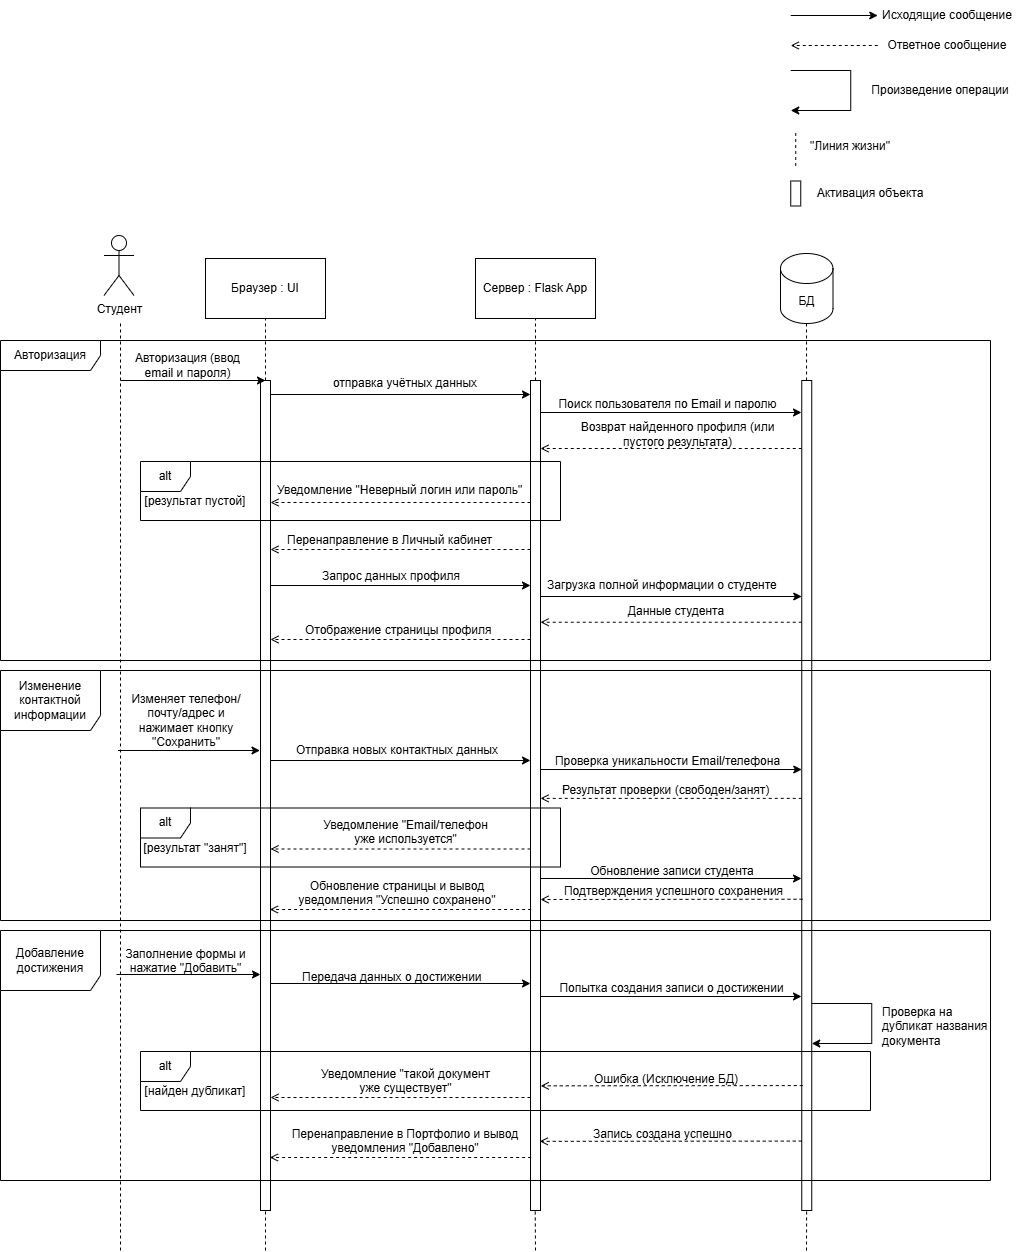

The diagram above was exported from draw.io. Its source (the exported page's mxGraphModel, read from the mxfile embedded in the PNG):
<mxGraphModel dx="1892" dy="1464" grid="1" gridSize="10" guides="1" tooltips="1" connect="1" arrows="1" fold="1" page="1" pageScale="1" pageWidth="827" pageHeight="1169" math="0" shadow="0">
  <root>
    <mxCell id="0" />
    <mxCell id="1" parent="0" />
    <mxCell id="hzfTMOFVr_tADuLA_wyh-22" parent="1" style="rounded=0;whiteSpace=wrap;html=1;" value="" vertex="1">
      <mxGeometry height="830" width="10" x="530" y="410" as="geometry" />
    </mxCell>
    <mxCell id="HNps-NlzK6sWlQasDG1S-1" parent="1" style="shape=umlActor;verticalLabelPosition=bottom;verticalAlign=top;html=1;outlineConnect=0;" value="Студент" vertex="1">
      <mxGeometry height="60" width="30" x="103.5" y="265" as="geometry" />
    </mxCell>
    <mxCell id="HNps-NlzK6sWlQasDG1S-8" edge="1" parent="1" source="HNps-NlzK6sWlQasDG1S-16" style="endArrow=none;html=1;rounded=0;dashed=1;" value="">
      <mxGeometry height="50" relative="1" width="50" as="geometry">
        <mxPoint x="265" y="690" as="sourcePoint" />
        <mxPoint x="265" y="320" as="targetPoint" />
      </mxGeometry>
    </mxCell>
    <mxCell id="HNps-NlzK6sWlQasDG1S-9" edge="1" parent="1" source="hzfTMOFVr_tADuLA_wyh-22" style="endArrow=none;html=1;rounded=0;dashed=1;" value="">
      <mxGeometry height="50" relative="1" width="50" as="geometry">
        <mxPoint x="534.66" y="690" as="sourcePoint" />
        <mxPoint x="535" y="320" as="targetPoint" />
      </mxGeometry>
    </mxCell>
    <mxCell id="HNps-NlzK6sWlQasDG1S-11" edge="1" parent="1" source="hzfTMOFVr_tADuLA_wyh-25" style="endArrow=none;html=1;rounded=0;dashed=1;" value="">
      <mxGeometry height="50" relative="1" width="50" as="geometry">
        <mxPoint x="805.66" y="695" as="sourcePoint" />
        <mxPoint x="806" y="320" as="targetPoint" />
      </mxGeometry>
    </mxCell>
    <mxCell id="HNps-NlzK6sWlQasDG1S-12" edge="1" parent="1" style="endArrow=none;html=1;rounded=0;dashed=1;" value="">
      <mxGeometry height="50" relative="1" width="50" as="geometry">
        <mxPoint x="120" y="1280" as="sourcePoint" />
        <mxPoint x="120" y="350" as="targetPoint" />
      </mxGeometry>
    </mxCell>
    <mxCell id="HNps-NlzK6sWlQasDG1S-15" parent="1" style="text;html=1;whiteSpace=wrap;strokeColor=none;fillColor=none;align=center;verticalAlign=middle;rounded=0;" value="Авторизация (ввод email и пароля)" vertex="1">
      <mxGeometry height="30" width="115" x="130" y="380" as="geometry" />
    </mxCell>
    <mxCell id="HNps-NlzK6sWlQasDG1S-17" edge="1" parent="1" style="endArrow=none;html=1;rounded=0;dashed=1;" target="HNps-NlzK6sWlQasDG1S-16" value="">
      <mxGeometry height="50" relative="1" width="50" as="geometry">
        <mxPoint x="265" y="1280" as="sourcePoint" />
        <mxPoint x="265" y="360" as="targetPoint" />
      </mxGeometry>
    </mxCell>
    <mxCell id="HNps-NlzK6sWlQasDG1S-18" edge="1" parent="1" style="endArrow=classic;html=1;rounded=0;" value="">
      <mxGeometry height="50" relative="1" width="50" as="geometry">
        <mxPoint x="270" y="424" as="sourcePoint" />
        <mxPoint x="530" y="424" as="targetPoint" />
      </mxGeometry>
    </mxCell>
    <mxCell id="HNps-NlzK6sWlQasDG1S-19" parent="1" style="text;html=1;whiteSpace=wrap;strokeColor=none;fillColor=none;align=center;verticalAlign=middle;rounded=0;" value="отправка учётных данных" vertex="1">
      <mxGeometry height="30" width="210" x="300" y="398" as="geometry" />
    </mxCell>
    <mxCell id="hzfTMOFVr_tADuLA_wyh-3" parent="1" style="rounded=0;whiteSpace=wrap;html=1;" value="Браузер : UI" vertex="1">
      <mxGeometry height="60" width="120" x="205" y="288" as="geometry" />
    </mxCell>
    <mxCell id="hzfTMOFVr_tADuLA_wyh-4" parent="1" style="rounded=0;whiteSpace=wrap;html=1;" value="Сервер : Flask App" vertex="1">
      <mxGeometry height="60" width="120" x="475" y="288" as="geometry" />
    </mxCell>
    <mxCell id="hzfTMOFVr_tADuLA_wyh-6" parent="1" style="shape=cylinder3;whiteSpace=wrap;html=1;boundedLbl=1;backgroundOutline=1;size=15;" value="БД" vertex="1">
      <mxGeometry height="70" width="52.5" x="780" y="283" as="geometry" />
    </mxCell>
    <mxCell id="hzfTMOFVr_tADuLA_wyh-7" edge="1" parent="1" style="endArrow=classic;html=1;rounded=0;" target="hzfTMOFVr_tADuLA_wyh-8" value="">
      <mxGeometry height="50" relative="1" width="50" as="geometry">
        <mxPoint x="790.25" y="45" as="sourcePoint" />
        <mxPoint x="910.25" y="45" as="targetPoint" />
      </mxGeometry>
    </mxCell>
    <mxCell id="hzfTMOFVr_tADuLA_wyh-8" parent="1" style="text;html=1;whiteSpace=wrap;strokeColor=none;fillColor=none;align=center;verticalAlign=middle;rounded=0;" value="&lt;font&gt;Исходящие сообщение&lt;/font&gt;" vertex="1">
      <mxGeometry height="30" width="140" x="877.25" y="30" as="geometry" />
    </mxCell>
    <mxCell id="hzfTMOFVr_tADuLA_wyh-10" parent="1" style="text;html=1;whiteSpace=wrap;strokeColor=none;fillColor=none;align=center;verticalAlign=middle;rounded=0;" value="&lt;font&gt;Ответное сообщение&lt;/font&gt;" vertex="1">
      <mxGeometry height="30" width="140" x="877.25" y="60" as="geometry" />
    </mxCell>
    <mxCell id="hzfTMOFVr_tADuLA_wyh-11" edge="1" parent="1" style="endArrow=open;html=1;rounded=0;exitX=0;exitY=0.5;exitDx=0;exitDy=0;dashed=1;endFill=0;" value="">
      <mxGeometry height="50" relative="1" width="50" as="geometry">
        <mxPoint x="877.25" y="75" as="sourcePoint" />
        <mxPoint x="790.25" y="75" as="targetPoint" />
      </mxGeometry>
    </mxCell>
    <mxCell id="hzfTMOFVr_tADuLA_wyh-13" edge="1" parent="1" style="endArrow=none;html=1;rounded=0;dashed=1;" value="">
      <mxGeometry height="50" relative="1" width="50" as="geometry">
        <mxPoint x="795.25" y="195.5" as="sourcePoint" />
        <mxPoint x="795.25" y="160.5" as="targetPoint" />
      </mxGeometry>
    </mxCell>
    <mxCell id="hzfTMOFVr_tADuLA_wyh-14" parent="1" style="text;html=1;whiteSpace=wrap;strokeColor=none;fillColor=none;align=center;verticalAlign=middle;rounded=0;" value="&lt;font&gt;&quot;Линия жизни&quot;&lt;/font&gt;" vertex="1">
      <mxGeometry height="30" width="90" x="805.25" y="160.5" as="geometry" />
    </mxCell>
    <mxCell id="hzfTMOFVr_tADuLA_wyh-15" parent="1" style="rounded=0;whiteSpace=wrap;html=1;" value="" vertex="1">
      <mxGeometry height="25" width="10" x="790.25" y="210.5" as="geometry" />
    </mxCell>
    <mxCell id="hzfTMOFVr_tADuLA_wyh-16" parent="1" style="text;html=1;whiteSpace=wrap;strokeColor=none;fillColor=none;align=center;verticalAlign=middle;rounded=0;" value="&lt;font&gt;Активация объекта&lt;/font&gt;" vertex="1">
      <mxGeometry height="30" width="140" x="800.25" y="208" as="geometry" />
    </mxCell>
    <mxCell id="hzfTMOFVr_tADuLA_wyh-18" edge="1" parent="1" style="endArrow=classic;html=1;rounded=0;" value="">
      <mxGeometry height="50" relative="1" width="50" as="geometry">
        <mxPoint x="540" y="442" as="sourcePoint" />
        <mxPoint x="801" y="442" as="targetPoint" />
      </mxGeometry>
    </mxCell>
    <mxCell id="HNps-NlzK6sWlQasDG1S-16" parent="1" style="rounded=0;whiteSpace=wrap;html=1;" value="" vertex="1">
      <mxGeometry height="830" width="10" x="260" y="410" as="geometry" />
    </mxCell>
    <mxCell id="HNps-NlzK6sWlQasDG1S-14" edge="1" parent="1" style="endArrow=classic;html=1;rounded=0;" value="">
      <mxGeometry height="50" relative="1" width="50" as="geometry">
        <mxPoint x="120" y="410" as="sourcePoint" />
        <mxPoint x="265" y="410" as="targetPoint" />
      </mxGeometry>
    </mxCell>
    <mxCell id="hzfTMOFVr_tADuLA_wyh-23" edge="1" parent="1" style="endArrow=none;html=1;rounded=0;dashed=1;" value="">
      <mxGeometry height="50" relative="1" width="50" as="geometry">
        <mxPoint x="535" y="1280" as="sourcePoint" />
        <mxPoint x="534.7328244274809" y="1240" as="targetPoint" />
      </mxGeometry>
    </mxCell>
    <mxCell id="hzfTMOFVr_tADuLA_wyh-24" parent="1" style="text;html=1;whiteSpace=wrap;strokeColor=none;fillColor=none;align=center;verticalAlign=middle;rounded=0;" value="Поиск пользователя по Email и паролю" vertex="1">
      <mxGeometry height="30" width="245" x="545" y="419" as="geometry" />
    </mxCell>
    <mxCell id="hzfTMOFVr_tADuLA_wyh-26" edge="1" parent="1" style="endArrow=none;html=1;rounded=0;dashed=1;" value="">
      <mxGeometry height="50" relative="1" width="50" as="geometry">
        <mxPoint x="806" y="1280" as="sourcePoint" />
        <mxPoint x="806.10989010989" y="1240" as="targetPoint" />
      </mxGeometry>
    </mxCell>
    <mxCell id="hzfTMOFVr_tADuLA_wyh-25" parent="1" style="rounded=0;whiteSpace=wrap;html=1;" value="" vertex="1">
      <mxGeometry height="830" width="10" x="801.25" y="410" as="geometry" />
    </mxCell>
    <mxCell id="hzfTMOFVr_tADuLA_wyh-27" edge="1" parent="1" style="endArrow=open;html=1;rounded=0;exitX=0;exitY=0.5;exitDx=0;exitDy=0;dashed=1;endFill=0;" value="">
      <mxGeometry height="50" relative="1" width="50" as="geometry">
        <mxPoint x="801.25" y="478" as="sourcePoint" />
        <mxPoint x="540" y="478" as="targetPoint" />
      </mxGeometry>
    </mxCell>
    <mxCell id="hzfTMOFVr_tADuLA_wyh-28" parent="1" style="text;html=1;whiteSpace=wrap;strokeColor=none;fillColor=none;align=center;verticalAlign=middle;rounded=0;" value="Возврат найденного профиля (или пустого результата)" vertex="1">
      <mxGeometry height="30" width="225" x="565" y="449" as="geometry" />
    </mxCell>
    <mxCell id="hzfTMOFVr_tADuLA_wyh-30" edge="1" parent="1" style="endArrow=open;html=1;rounded=0;dashed=1;endFill=0;" value="">
      <mxGeometry height="50" relative="1" width="50" as="geometry">
        <mxPoint x="530" y="532" as="sourcePoint" />
        <mxPoint x="270" y="532" as="targetPoint" />
      </mxGeometry>
    </mxCell>
    <mxCell id="hzfTMOFVr_tADuLA_wyh-29" parent="1" style="text;whiteSpace=wrap;html=1;" value="Уведомление &quot;Неверный логин или пароль&quot;" vertex="1">
      <mxGeometry height="40" width="250" x="275" y="506" as="geometry" />
    </mxCell>
    <mxCell id="hzfTMOFVr_tADuLA_wyh-32" parent="1" style="shape=umlFrame;whiteSpace=wrap;html=1;pointerEvents=0;width=100;height=30;" value="Авторизация" vertex="1">
      <mxGeometry height="320" width="990" y="370" as="geometry" />
    </mxCell>
    <mxCell id="hzfTMOFVr_tADuLA_wyh-35" parent="1" style="shape=umlFrame;whiteSpace=wrap;html=1;pointerEvents=0;width=50;height=30;" value="alt" vertex="1">
      <mxGeometry height="59" width="420" x="140" y="491" as="geometry" />
    </mxCell>
    <mxCell id="hzfTMOFVr_tADuLA_wyh-36" parent="1" style="text;html=1;whiteSpace=wrap;strokeColor=none;fillColor=none;align=center;verticalAlign=middle;rounded=0;" value="[результат пустой]" vertex="1">
      <mxGeometry height="30" width="110" x="140" y="516" as="geometry" />
    </mxCell>
    <mxCell id="hzfTMOFVr_tADuLA_wyh-37" parent="1" style="text;whiteSpace=wrap;html=1;" value="Перенаправление в Личный кабинет" vertex="1">
      <mxGeometry height="40" width="240" x="285" y="556" as="geometry" />
    </mxCell>
    <mxCell id="hzfTMOFVr_tADuLA_wyh-38" edge="1" parent="1" style="endArrow=open;html=1;rounded=0;dashed=1;endFill=0;" value="">
      <mxGeometry height="50" relative="1" width="50" as="geometry">
        <mxPoint x="530" y="579" as="sourcePoint" />
        <mxPoint x="270" y="579" as="targetPoint" />
      </mxGeometry>
    </mxCell>
    <mxCell id="hzfTMOFVr_tADuLA_wyh-39" edge="1" parent="1" style="endArrow=classic;html=1;rounded=0;" value="">
      <mxGeometry height="50" relative="1" width="50" as="geometry">
        <mxPoint x="270" y="615" as="sourcePoint" />
        <mxPoint x="530" y="615" as="targetPoint" />
      </mxGeometry>
    </mxCell>
    <mxCell id="hzfTMOFVr_tADuLA_wyh-40" parent="1" style="text;whiteSpace=wrap;html=1;" value="Запрос данных профиля" vertex="1">
      <mxGeometry height="40" width="170" x="320" y="592" as="geometry" />
    </mxCell>
    <mxCell id="hzfTMOFVr_tADuLA_wyh-41" edge="1" parent="1" style="endArrow=classic;html=1;rounded=0;" value="">
      <mxGeometry height="50" relative="1" width="50" as="geometry">
        <mxPoint x="540.25" y="626" as="sourcePoint" />
        <mxPoint x="801.25" y="626" as="targetPoint" />
      </mxGeometry>
    </mxCell>
    <mxCell id="hzfTMOFVr_tADuLA_wyh-42" parent="1" style="text;whiteSpace=wrap;html=1;" value="Загрузка полной информации о студенте" vertex="1">
      <mxGeometry height="40" width="260" x="545" y="601" as="geometry" />
    </mxCell>
    <mxCell id="hzfTMOFVr_tADuLA_wyh-43" parent="1" style="text;whiteSpace=wrap;html=1;align=center;" value="Данные студента" vertex="1">
      <mxGeometry height="40" width="220" x="566" y="627" as="geometry" />
    </mxCell>
    <mxCell id="hzfTMOFVr_tADuLA_wyh-44" edge="1" parent="1" style="endArrow=open;html=1;rounded=0;exitX=0;exitY=0.5;exitDx=0;exitDy=0;dashed=1;endFill=0;" value="">
      <mxGeometry height="50" relative="1" width="50" as="geometry">
        <mxPoint x="801.25" y="651.74" as="sourcePoint" />
        <mxPoint x="540" y="651.74" as="targetPoint" />
      </mxGeometry>
    </mxCell>
    <mxCell id="hzfTMOFVr_tADuLA_wyh-46" edge="1" parent="1" style="endArrow=open;html=1;rounded=0;dashed=1;endFill=0;" value="">
      <mxGeometry height="50" relative="1" width="50" as="geometry">
        <mxPoint x="530" y="669" as="sourcePoint" />
        <mxPoint x="270" y="669" as="targetPoint" />
      </mxGeometry>
    </mxCell>
    <mxCell id="hzfTMOFVr_tADuLA_wyh-47" parent="1" style="text;whiteSpace=wrap;html=1;" value="Отображение страницы профиля" vertex="1">
      <mxGeometry height="40" width="195" x="302.5" y="646" as="geometry" />
    </mxCell>
    <mxCell id="hzfTMOFVr_tADuLA_wyh-49" parent="1" style="shape=umlFrame;whiteSpace=wrap;html=1;pointerEvents=0;width=100;height=60;" value="Изменение контактной информации" vertex="1">
      <mxGeometry height="250" width="990" y="700" as="geometry" />
    </mxCell>
    <mxCell id="hzfTMOFVr_tADuLA_wyh-50" parent="1" style="text;html=1;whiteSpace=wrap;strokeColor=none;fillColor=none;align=center;verticalAlign=middle;rounded=0;" value="Изменяет телефон/почту/адрес и нажимает кнопку &quot;Сохранить&quot;" vertex="1">
      <mxGeometry height="70" width="130" x="121" y="715" as="geometry" />
    </mxCell>
    <mxCell id="hzfTMOFVr_tADuLA_wyh-51" edge="1" parent="1" style="endArrow=classic;html=1;rounded=0;" value="">
      <mxGeometry height="50" relative="1" width="50" as="geometry">
        <mxPoint x="117.5" y="780" as="sourcePoint" />
        <mxPoint x="259.5" y="780" as="targetPoint" />
      </mxGeometry>
    </mxCell>
    <mxCell id="hzfTMOFVr_tADuLA_wyh-52" edge="1" parent="1" style="endArrow=classic;html=1;rounded=0;" value="">
      <mxGeometry height="50" relative="1" width="50" as="geometry">
        <mxPoint x="270" y="790" as="sourcePoint" />
        <mxPoint x="530" y="790" as="targetPoint" />
      </mxGeometry>
    </mxCell>
    <mxCell id="hzfTMOFVr_tADuLA_wyh-53" parent="1" style="text;whiteSpace=wrap;html=1;" value="Отправка новых контактных данных" vertex="1">
      <mxGeometry height="40" width="213" x="293.5" y="766" as="geometry" />
    </mxCell>
    <mxCell id="hzfTMOFVr_tADuLA_wyh-54" edge="1" parent="1" style="endArrow=classic;html=1;rounded=0;" value="">
      <mxGeometry height="50" relative="1" width="50" as="geometry">
        <mxPoint x="540.25" y="799" as="sourcePoint" />
        <mxPoint x="801.25" y="799" as="targetPoint" />
      </mxGeometry>
    </mxCell>
    <mxCell id="hzfTMOFVr_tADuLA_wyh-55" parent="1" style="text;html=1;whiteSpace=wrap;strokeColor=none;fillColor=none;align=center;verticalAlign=middle;rounded=0;" value="Проверка уникальности Email/телефона" vertex="1">
      <mxGeometry height="30" width="245" x="545.25" y="776" as="geometry" />
    </mxCell>
    <mxCell id="hzfTMOFVr_tADuLA_wyh-56" parent="1" style="text;whiteSpace=wrap;html=1;" value="Результат проверки (свободен/занят)" vertex="1">
      <mxGeometry height="40" width="215" x="560" y="806" as="geometry" />
    </mxCell>
    <mxCell id="hzfTMOFVr_tADuLA_wyh-57" edge="1" parent="1" style="endArrow=open;html=1;rounded=0;exitX=0;exitY=0.5;exitDx=0;exitDy=0;dashed=1;endFill=0;" value="">
      <mxGeometry height="50" relative="1" width="50" as="geometry">
        <mxPoint x="801.25" y="827.88" as="sourcePoint" />
        <mxPoint x="540" y="827.88" as="targetPoint" />
      </mxGeometry>
    </mxCell>
    <mxCell id="hzfTMOFVr_tADuLA_wyh-58" edge="1" parent="1" style="endArrow=open;html=1;rounded=0;dashed=1;endFill=0;" value="">
      <mxGeometry height="50" relative="1" width="50" as="geometry">
        <mxPoint x="530" y="878.5" as="sourcePoint" />
        <mxPoint x="270" y="878.5" as="targetPoint" />
      </mxGeometry>
    </mxCell>
    <mxCell id="hzfTMOFVr_tADuLA_wyh-59" parent="1" style="text;whiteSpace=wrap;html=1;align=center;" value="Уведомление &quot;Email/телефон уже используется&quot;" vertex="1">
      <mxGeometry height="40" width="175" x="317.5" y="841" as="geometry" />
    </mxCell>
    <mxCell id="hzfTMOFVr_tADuLA_wyh-60" parent="1" style="shape=umlFrame;whiteSpace=wrap;html=1;pointerEvents=0;width=50;height=30;" value="alt" vertex="1">
      <mxGeometry height="59" width="420" x="140" y="837.5" as="geometry" />
    </mxCell>
    <mxCell id="hzfTMOFVr_tADuLA_wyh-61" parent="1" style="text;html=1;whiteSpace=wrap;strokeColor=none;fillColor=none;align=center;verticalAlign=middle;rounded=0;" value="[результат &quot;занят&quot;]" vertex="1">
      <mxGeometry height="30" width="110" x="140" y="862.5" as="geometry" />
    </mxCell>
    <mxCell id="hzfTMOFVr_tADuLA_wyh-66" parent="1" style="text;whiteSpace=wrap;html=1;align=center;" value="Обновление записи студента" vertex="1">
      <mxGeometry height="40" width="200" x="571.5" y="887" as="geometry" />
    </mxCell>
    <mxCell id="hzfTMOFVr_tADuLA_wyh-67" edge="1" parent="1" style="endArrow=classic;html=1;rounded=0;" value="">
      <mxGeometry height="50" relative="1" width="50" as="geometry">
        <mxPoint x="540" y="908" as="sourcePoint" />
        <mxPoint x="801" y="908" as="targetPoint" />
      </mxGeometry>
    </mxCell>
    <mxCell id="hzfTMOFVr_tADuLA_wyh-68" parent="1" style="text;whiteSpace=wrap;html=1;align=center;" value="Подтверждения успешного сохранения" vertex="1">
      <mxGeometry height="40" width="226.75" x="560" y="907" as="geometry" />
    </mxCell>
    <mxCell id="hzfTMOFVr_tADuLA_wyh-69" edge="1" parent="1" style="endArrow=open;html=1;rounded=0;exitX=0;exitY=0.5;exitDx=0;exitDy=0;dashed=1;endFill=0;" value="">
      <mxGeometry height="50" relative="1" width="50" as="geometry">
        <mxPoint x="802" y="928.74" as="sourcePoint" />
        <mxPoint x="540" y="929" as="targetPoint" />
      </mxGeometry>
    </mxCell>
    <mxCell id="hzfTMOFVr_tADuLA_wyh-70" parent="1" style="text;whiteSpace=wrap;html=1;align=center;" value="Обновление страницы и вывод уведомления &quot;Успешно сохранено&quot;" vertex="1">
      <mxGeometry height="40" width="244" x="275" y="902" as="geometry" />
    </mxCell>
    <mxCell id="hzfTMOFVr_tADuLA_wyh-72" edge="1" parent="1" style="endArrow=open;html=1;rounded=0;exitX=0;exitY=0.5;exitDx=0;exitDy=0;dashed=1;endFill=0;" value="">
      <mxGeometry height="50" relative="1" width="50" as="geometry">
        <mxPoint x="530.63" y="939" as="sourcePoint" />
        <mxPoint x="269.38" y="939" as="targetPoint" />
      </mxGeometry>
    </mxCell>
    <mxCell id="hzfTMOFVr_tADuLA_wyh-73" parent="1" style="shape=umlFrame;whiteSpace=wrap;html=1;pointerEvents=0;width=100;height=60;" value="Добавление достижения" vertex="1">
      <mxGeometry height="250" width="990" y="960" as="geometry" />
    </mxCell>
    <mxCell id="hzfTMOFVr_tADuLA_wyh-74" edge="1" parent="1" style="endArrow=classic;html=1;rounded=0;" value="">
      <mxGeometry height="50" relative="1" width="50" as="geometry">
        <mxPoint x="116" y="1004" as="sourcePoint" />
        <mxPoint x="260" y="1004" as="targetPoint" />
      </mxGeometry>
    </mxCell>
    <mxCell id="hzfTMOFVr_tADuLA_wyh-75" parent="1" style="text;whiteSpace=wrap;html=1;align=center;" value="Заполнение формы и нажатие &quot;Добавить&quot;" vertex="1">
      <mxGeometry height="40" width="129" x="121" y="970" as="geometry" />
    </mxCell>
    <mxCell id="hzfTMOFVr_tADuLA_wyh-77" edge="1" parent="1" style="endArrow=classic;html=1;rounded=0;" value="">
      <mxGeometry height="50" relative="1" width="50" as="geometry">
        <mxPoint x="270" y="1013" as="sourcePoint" />
        <mxPoint x="530" y="1013" as="targetPoint" />
      </mxGeometry>
    </mxCell>
    <mxCell id="hzfTMOFVr_tADuLA_wyh-78" parent="1" style="text;whiteSpace=wrap;html=1;" value="Передача данных о достижении" vertex="1">
      <mxGeometry height="40" width="210" x="300" y="993" as="geometry" />
    </mxCell>
    <mxCell id="hzfTMOFVr_tADuLA_wyh-79" edge="1" parent="1" style="endArrow=classic;html=1;rounded=0;" value="">
      <mxGeometry height="50" relative="1" width="50" as="geometry">
        <mxPoint x="540" y="1026" as="sourcePoint" />
        <mxPoint x="801" y="1026" as="targetPoint" />
      </mxGeometry>
    </mxCell>
    <mxCell id="hzfTMOFVr_tADuLA_wyh-82" parent="1" style="text;html=1;whiteSpace=wrap;strokeColor=none;fillColor=none;align=center;verticalAlign=middle;rounded=0;" value="Попытка создания записи о достижении" vertex="1">
      <mxGeometry height="30" width="245" x="549" y="1003" as="geometry" />
    </mxCell>
    <mxCell id="hzfTMOFVr_tADuLA_wyh-85" edge="1" parent="1" style="endArrow=open;html=1;rounded=0;dashed=1;endFill=0;" value="">
      <mxGeometry height="50" relative="1" width="50" as="geometry">
        <mxPoint x="530" y="1127" as="sourcePoint" />
        <mxPoint x="270" y="1127" as="targetPoint" />
      </mxGeometry>
    </mxCell>
    <mxCell id="hzfTMOFVr_tADuLA_wyh-86" parent="1" style="text;whiteSpace=wrap;html=1;align=center;" value="Уведомление &quot;такой документ уже существует&quot;" vertex="1">
      <mxGeometry height="40" width="175" x="317.5" y="1089.5" as="geometry" />
    </mxCell>
    <mxCell id="hzfTMOFVr_tADuLA_wyh-87" parent="1" style="shape=umlFrame;whiteSpace=wrap;html=1;pointerEvents=0;width=50;height=30;" value="alt" vertex="1">
      <mxGeometry height="59" width="730" x="140" y="1081" as="geometry" />
    </mxCell>
    <mxCell id="hzfTMOFVr_tADuLA_wyh-88" parent="1" style="text;html=1;whiteSpace=wrap;strokeColor=none;fillColor=none;align=center;verticalAlign=middle;rounded=0;" value="[найден дубликат]" vertex="1">
      <mxGeometry height="30" width="110" x="140" y="1106" as="geometry" />
    </mxCell>
    <mxCell id="hzfTMOFVr_tADuLA_wyh-89" edge="1" parent="1" style="endArrow=classic;html=1;rounded=0;" value="">
      <mxGeometry height="50" relative="1" width="50" as="geometry">
        <Array as="points">
          <mxPoint x="850.25" y="100" />
          <mxPoint x="850.25" y="140" />
        </Array>
        <mxPoint x="790.25" y="100" as="sourcePoint" />
        <mxPoint x="790.25" y="140" as="targetPoint" />
      </mxGeometry>
    </mxCell>
    <mxCell id="hzfTMOFVr_tADuLA_wyh-90" parent="1" style="text;html=1;whiteSpace=wrap;strokeColor=none;fillColor=none;align=center;verticalAlign=middle;rounded=0;" value="&lt;font&gt;Произведение операции&lt;/font&gt;" vertex="1">
      <mxGeometry height="30" width="140" x="870.25" y="105" as="geometry" />
    </mxCell>
    <mxCell id="hzfTMOFVr_tADuLA_wyh-91" edge="1" parent="1" style="endArrow=classic;html=1;rounded=0;" value="">
      <mxGeometry height="50" relative="1" width="50" as="geometry">
        <Array as="points">
          <mxPoint x="871.25" y="1033" />
          <mxPoint x="871.25" y="1073" />
        </Array>
        <mxPoint x="811.25" y="1033" as="sourcePoint" />
        <mxPoint x="811.25" y="1073" as="targetPoint" />
      </mxGeometry>
    </mxCell>
    <mxCell id="hzfTMOFVr_tADuLA_wyh-92" parent="1" style="text;whiteSpace=wrap;html=1;" value="Проверка на дубликат названия документа" vertex="1">
      <mxGeometry height="70" width="110" x="880" y="1027.5" as="geometry" />
    </mxCell>
    <mxCell id="hzfTMOFVr_tADuLA_wyh-94" edge="1" parent="1" style="endArrow=open;html=1;rounded=0;exitX=0;exitY=0.5;exitDx=0;exitDy=0;dashed=1;endFill=0;" value="">
      <mxGeometry height="50" relative="1" width="50" as="geometry">
        <mxPoint x="802.25" y="1115.08" as="sourcePoint" />
        <mxPoint x="540.25" y="1115.34" as="targetPoint" />
      </mxGeometry>
    </mxCell>
    <mxCell id="hzfTMOFVr_tADuLA_wyh-95" parent="1" style="text;whiteSpace=wrap;html=1;" value="Ошибка (Исключение БД)" vertex="1">
      <mxGeometry height="29.5" width="180" x="591.5" y="1094.5" as="geometry" />
    </mxCell>
    <mxCell id="hzfTMOFVr_tADuLA_wyh-96" edge="1" parent="1" style="endArrow=open;html=1;rounded=0;exitX=0;exitY=0.5;exitDx=0;exitDy=0;dashed=1;endFill=0;" value="">
      <mxGeometry height="50" relative="1" width="50" as="geometry">
        <mxPoint x="801.25" y="1170.58" as="sourcePoint" />
        <mxPoint x="539.25" y="1170.84" as="targetPoint" />
      </mxGeometry>
    </mxCell>
    <mxCell id="hzfTMOFVr_tADuLA_wyh-97" parent="1" style="text;whiteSpace=wrap;html=1;" value="Запись создана успешно" vertex="1">
      <mxGeometry height="29.5" width="180" x="590.5" y="1150" as="geometry" />
    </mxCell>
    <mxCell id="hzfTMOFVr_tADuLA_wyh-98" parent="1" style="text;whiteSpace=wrap;html=1;align=center;" value="Перенаправление в Портфолио и вывод уведомления &quot;Добавлено&quot;" vertex="1">
      <mxGeometry height="40" width="260" x="275" y="1150" as="geometry" />
    </mxCell>
    <mxCell id="hzfTMOFVr_tADuLA_wyh-100" edge="1" parent="1" style="endArrow=open;html=1;rounded=0;exitX=0;exitY=0.5;exitDx=0;exitDy=0;dashed=1;endFill=0;" value="">
      <mxGeometry height="50" relative="1" width="50" as="geometry">
        <mxPoint x="530.63" y="1187" as="sourcePoint" />
        <mxPoint x="269.38" y="1187" as="targetPoint" />
      </mxGeometry>
    </mxCell>
  </root>
</mxGraphModel>